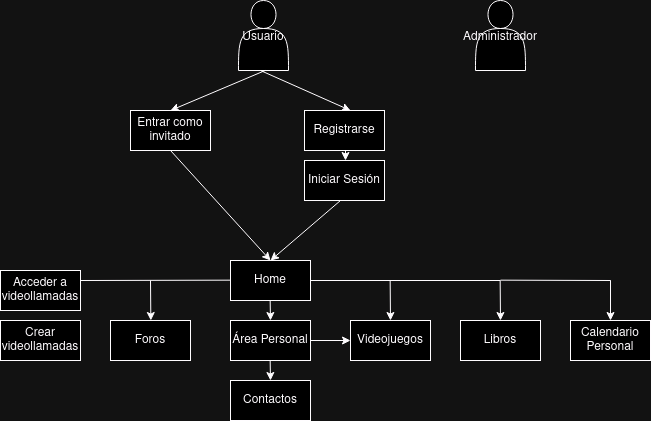

The diagram above was exported from draw.io. Its source (the exported page's mxGraphModel, read from the mxfile embedded in the PNG):
<mxGraphModel dx="766" dy="416" grid="1" gridSize="10" guides="1" tooltips="1" connect="1" arrows="1" fold="1" page="1" pageScale="1" pageWidth="827" pageHeight="1169" math="0" shadow="0">
  <root>
    <mxCell id="0" />
    <mxCell id="1" parent="0" />
    <mxCell id="lvj1l_7InYjdA4S0LgqM-2" value="Usuario" style="shape=actor;" parent="1" vertex="1" connectable="0">
      <mxGeometry x="308" y="50" width="50" height="70" as="geometry" />
    </mxCell>
    <mxCell id="lvj1l_7InYjdA4S0LgqM-3" value="Registrarse" style="rounded=0;whiteSpace=wrap;html=1;" parent="1" vertex="1" connectable="0">
      <mxGeometry x="374" y="160" width="80" height="40" as="geometry" />
    </mxCell>
    <mxCell id="lvj1l_7InYjdA4S0LgqM-4" value="Iniciar Sesión" style="rounded=0;whiteSpace=wrap;html=1;" parent="1" vertex="1" connectable="0">
      <mxGeometry x="374" y="210" width="80" height="40" as="geometry" />
    </mxCell>
    <mxCell id="lvj1l_7InYjdA4S0LgqM-5" value="Entrar como invitado" style="rounded=0;whiteSpace=wrap;html=1;" parent="1" vertex="1" connectable="0">
      <mxGeometry x="200" y="160" width="80" height="40" as="geometry" />
    </mxCell>
    <mxCell id="lvj1l_7InYjdA4S0LgqM-6" value="Home" style="rounded=0;whiteSpace=wrap;html=1;" parent="1" vertex="1" connectable="0">
      <mxGeometry x="300" y="310" width="80" height="40" as="geometry" />
    </mxCell>
    <mxCell id="lvj1l_7InYjdA4S0LgqM-7" value="Foros" style="rounded=0;whiteSpace=wrap;html=1;" parent="1" vertex="1" connectable="0">
      <mxGeometry x="180" y="370" width="80" height="40" as="geometry" />
    </mxCell>
    <mxCell id="lvj1l_7InYjdA4S0LgqM-8" value="Contactos" style="rounded=0;whiteSpace=wrap;html=1;" parent="1" vertex="1" connectable="0">
      <mxGeometry x="300" y="430" width="80" height="40" as="geometry" />
    </mxCell>
    <mxCell id="lvj1l_7InYjdA4S0LgqM-11" value="Calendario Personal" style="rounded=0;whiteSpace=wrap;html=1;" parent="1" vertex="1" connectable="0">
      <mxGeometry x="640" y="370" width="80" height="40" as="geometry" />
    </mxCell>
    <mxCell id="_x_kjeOfEhWr_46mtCWY-2" value="Administrador" style="shape=actor;" parent="1" connectable="0" vertex="1">
      <mxGeometry x="545" y="50" width="50" height="70" as="geometry" />
    </mxCell>
    <mxCell id="_x_kjeOfEhWr_46mtCWY-5" value="Videojuegos" style="rounded=0;whiteSpace=wrap;html=1;" parent="1" connectable="0" vertex="1">
      <mxGeometry x="420" y="370" width="80" height="40" as="geometry" />
    </mxCell>
    <mxCell id="_x_kjeOfEhWr_46mtCWY-6" value="Libros" style="rounded=0;whiteSpace=wrap;html=1;" parent="1" connectable="0" vertex="1">
      <mxGeometry x="530" y="370" width="80" height="40" as="geometry" />
    </mxCell>
    <mxCell id="_x_kjeOfEhWr_46mtCWY-7" value="Crear videollamadas" style="rounded=0;whiteSpace=wrap;html=1;" parent="1" connectable="0" vertex="1">
      <mxGeometry x="70" y="370" width="80" height="40" as="geometry" />
    </mxCell>
    <mxCell id="_x_kjeOfEhWr_46mtCWY-8" value="Acceder a videollamadas" style="rounded=0;whiteSpace=wrap;html=1;" parent="1" connectable="0" vertex="1">
      <mxGeometry x="70" y="320" width="80" height="40" as="geometry" />
    </mxCell>
    <mxCell id="_x_kjeOfEhWr_46mtCWY-10" value="" style="endArrow=classic;html=1;rounded=0;" parent="1" edge="1">
      <mxGeometry width="50" height="50" relative="1" as="geometry">
        <mxPoint x="410" y="250" as="sourcePoint" />
        <mxPoint x="340" y="310" as="targetPoint" />
      </mxGeometry>
    </mxCell>
    <mxCell id="_x_kjeOfEhWr_46mtCWY-11" value="" style="endArrow=classic;html=1;rounded=0;" parent="1" edge="1">
      <mxGeometry width="50" height="50" relative="1" as="geometry">
        <mxPoint x="415" y="200" as="sourcePoint" />
        <mxPoint x="415" y="210" as="targetPoint" />
        <Array as="points">
          <mxPoint x="415" y="200" />
        </Array>
      </mxGeometry>
    </mxCell>
    <mxCell id="_x_kjeOfEhWr_46mtCWY-12" value="" style="endArrow=classic;html=1;rounded=0;" parent="1" edge="1">
      <mxGeometry width="50" height="50" relative="1" as="geometry">
        <mxPoint x="334.66" y="120" as="sourcePoint" />
        <mxPoint x="240" y="160" as="targetPoint" />
      </mxGeometry>
    </mxCell>
    <mxCell id="_x_kjeOfEhWr_46mtCWY-13" value="" style="endArrow=classic;html=1;rounded=0;" parent="1" edge="1">
      <mxGeometry width="50" height="50" relative="1" as="geometry">
        <mxPoint x="680" y="340" as="sourcePoint" />
        <mxPoint x="680" y="370" as="targetPoint" />
        <Array as="points">
          <mxPoint x="680" y="330" />
        </Array>
      </mxGeometry>
    </mxCell>
    <mxCell id="_x_kjeOfEhWr_46mtCWY-14" value="" style="endArrow=classic;html=1;rounded=0;" parent="1" edge="1">
      <mxGeometry width="50" height="50" relative="1" as="geometry">
        <mxPoint x="459.65999999999997" y="330" as="sourcePoint" />
        <mxPoint x="460" y="370" as="targetPoint" />
      </mxGeometry>
    </mxCell>
    <mxCell id="_x_kjeOfEhWr_46mtCWY-15" value="Área Personal" style="rounded=0;whiteSpace=wrap;html=1;" parent="1" connectable="0" vertex="1">
      <mxGeometry x="300" y="370" width="80" height="40" as="geometry" />
    </mxCell>
    <mxCell id="_x_kjeOfEhWr_46mtCWY-16" value="" style="endArrow=classic;html=1;rounded=0;" parent="1" edge="1">
      <mxGeometry width="50" height="50" relative="1" as="geometry">
        <mxPoint x="240" y="200" as="sourcePoint" />
        <mxPoint x="340" y="310" as="targetPoint" />
      </mxGeometry>
    </mxCell>
    <mxCell id="_x_kjeOfEhWr_46mtCWY-17" value="" style="endArrow=classic;html=1;rounded=0;" parent="1" edge="1">
      <mxGeometry width="50" height="50" relative="1" as="geometry">
        <mxPoint x="330" y="120" as="sourcePoint" />
        <mxPoint x="420" y="160" as="targetPoint" />
      </mxGeometry>
    </mxCell>
    <mxCell id="_x_kjeOfEhWr_46mtCWY-18" value="" style="endArrow=none;html=1;rounded=0;" parent="1" edge="1">
      <mxGeometry width="50" height="50" relative="1" as="geometry">
        <mxPoint x="380" y="330" as="sourcePoint" />
        <mxPoint x="570" y="330" as="targetPoint" />
      </mxGeometry>
    </mxCell>
    <mxCell id="_x_kjeOfEhWr_46mtCWY-19" value="" style="endArrow=none;html=1;rounded=0;" parent="1" edge="1">
      <mxGeometry width="50" height="50" relative="1" as="geometry">
        <mxPoint x="150" y="330" as="sourcePoint" />
        <mxPoint x="300" y="329.66" as="targetPoint" />
      </mxGeometry>
    </mxCell>
    <mxCell id="_x_kjeOfEhWr_46mtCWY-20" value="" style="endArrow=classic;html=1;rounded=0;" parent="1" edge="1">
      <mxGeometry width="50" height="50" relative="1" as="geometry">
        <mxPoint x="569.66" y="330" as="sourcePoint" />
        <mxPoint x="570" y="370" as="targetPoint" />
      </mxGeometry>
    </mxCell>
    <mxCell id="_x_kjeOfEhWr_46mtCWY-21" value="" style="endArrow=none;html=1;rounded=0;" parent="1" edge="1">
      <mxGeometry width="50" height="50" relative="1" as="geometry">
        <mxPoint x="570" y="329.66" as="sourcePoint" />
        <mxPoint x="680" y="330" as="targetPoint" />
      </mxGeometry>
    </mxCell>
    <mxCell id="_x_kjeOfEhWr_46mtCWY-22" value="" style="endArrow=classic;html=1;rounded=0;" parent="1" edge="1">
      <mxGeometry width="50" height="50" relative="1" as="geometry">
        <mxPoint x="219.99999999999997" y="330" as="sourcePoint" />
        <mxPoint x="220.34" y="370" as="targetPoint" />
      </mxGeometry>
    </mxCell>
    <mxCell id="_x_kjeOfEhWr_46mtCWY-23" value="" style="endArrow=classic;html=1;rounded=0;" parent="1" edge="1">
      <mxGeometry width="50" height="50" relative="1" as="geometry">
        <mxPoint x="339.65999999999997" y="350" as="sourcePoint" />
        <mxPoint x="340" y="370" as="targetPoint" />
      </mxGeometry>
    </mxCell>
    <mxCell id="_x_kjeOfEhWr_46mtCWY-24" value="" style="endArrow=classic;html=1;rounded=0;" parent="1" edge="1">
      <mxGeometry width="50" height="50" relative="1" as="geometry">
        <mxPoint x="380" y="390" as="sourcePoint" />
        <mxPoint x="420" y="390" as="targetPoint" />
      </mxGeometry>
    </mxCell>
    <mxCell id="_x_kjeOfEhWr_46mtCWY-25" value="" style="endArrow=classic;html=1;rounded=0;" parent="1" edge="1">
      <mxGeometry width="50" height="50" relative="1" as="geometry">
        <mxPoint x="339.65999999999997" y="410" as="sourcePoint" />
        <mxPoint x="340" y="430" as="targetPoint" />
      </mxGeometry>
    </mxCell>
  </root>
</mxGraphModel>